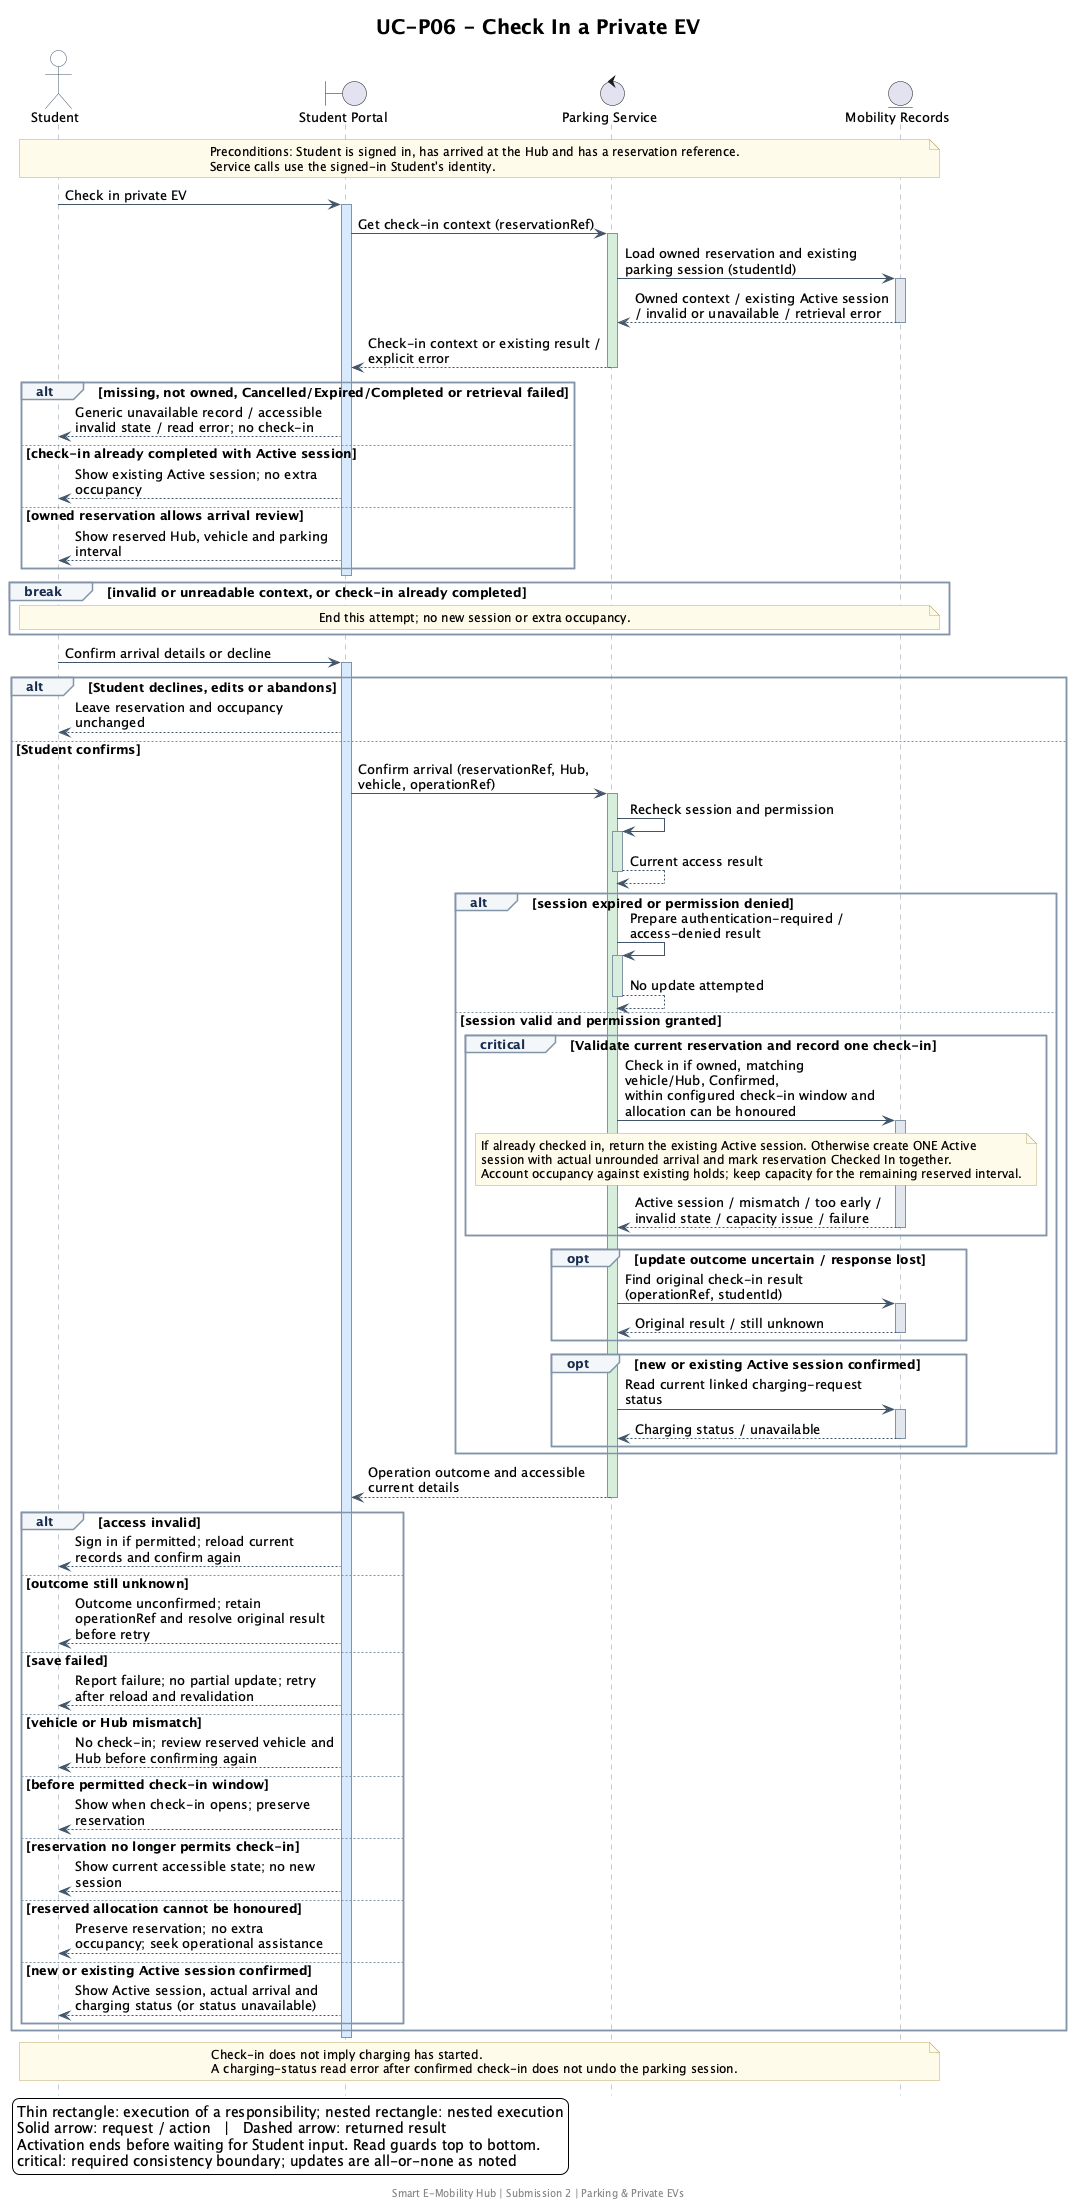

The diagram above was rendered by PlantUML. Its source (embedded in the PNG):
@startuml
skinparam backgroundColor #FFFFFF
skinparam shadowing false
skinparam defaultFontName SansSerif
skinparam defaultFontSize 13
skinparam titleFontSize 20
skinparam maxMessageSize 260
skinparam ParticipantPadding 24
skinparam BoxPadding 12
skinparam sequence {
  ArrowColor #42566B
  LifeLineBorderColor #8295A8
  LifeLineBackgroundColor #D8EAFE
  ActivationBorderColor #42566B
  ParticipantBorderColor #42566B
  ParticipantBackgroundColor #E8F1FA
  ParticipantFontColor #172B4D
  ActorBorderColor #42566B
  ActorBackgroundColor #FFFFFF
  GroupBorderColor #8295A8
  GroupBackgroundColor #F4F7FA
  GroupHeaderFontColor #172B4D
  DividerBackgroundColor #E8F1FA
  DividerBorderColor #8295A8
}
skinparam note {
  BackgroundColor #FFFBEB
  BorderColor #BBA86A
  FontSize 12
}
hide footbox
title UC-P06 - Check In a Private EV
actor Student as ST
boundary "Student Portal" as UI
control "Parking Service" as SVC
entity "Mobility Records" as DATA

note over ST,DATA
  Preconditions: Student is signed in, has arrived at the Hub and has a reservation reference.
  Service calls use the signed-in Student's identity.
end note

ST -> UI: Check in private EV
activate UI #D8EAFE
UI -> SVC: Get check-in context (reservationRef)
activate SVC #D8EEDC
SVC -> DATA: Load owned reservation and existing parking session (studentId)
activate DATA #E2E7ED
DATA --> SVC: Owned context / existing Active session / invalid or unavailable / retrieval error
deactivate DATA
SVC --> UI: Check-in context or existing result / explicit error
deactivate SVC
alt missing, not owned, Cancelled/Expired/Completed or retrieval failed
UI --> ST: Generic unavailable record / accessible invalid state / read error; no check-in
else check-in already completed with Active session
UI --> ST: Show existing Active session; no extra occupancy
else owned reservation allows arrival review
UI --> ST: Show reserved Hub, vehicle and parking interval
end
deactivate UI
break invalid or unreadable context, or check-in already completed
note over ST,DATA
  End this attempt; no new session or extra occupancy.
end note
end
ST -> UI: Confirm arrival details or decline
activate UI #D8EAFE
alt Student declines, edits or abandons
UI --> ST: Leave reservation and occupancy unchanged
else Student confirms
UI -> SVC: Confirm arrival (reservationRef, Hub, vehicle, operationRef)
activate SVC #D8EEDC
SVC -> SVC: Recheck session and permission
activate SVC #D8EEDC
SVC --> SVC: Current access result
deactivate SVC
alt session expired or permission denied
SVC -> SVC: Prepare authentication-required / access-denied result
activate SVC #D8EEDC
SVC --> SVC: No update attempted
deactivate SVC
else session valid and permission granted
critical Validate current reservation and record one check-in
SVC -> DATA: Check in if owned, matching vehicle/Hub, Confirmed,\nwithin configured check-in window and allocation can be honoured
activate DATA #E2E7ED
note over SVC,DATA
  If already checked in, return the existing Active session. Otherwise create ONE Active
  session with actual unrounded arrival and mark reservation Checked In together.
  Account occupancy against existing holds; keep capacity for the remaining reserved interval.
end note
DATA --> SVC: Active session / mismatch / too early / invalid state / capacity issue / failure
deactivate DATA
end
opt update outcome uncertain / response lost
SVC -> DATA: Find original check-in result (operationRef, studentId)
activate DATA #E2E7ED
DATA --> SVC: Original result / still unknown
deactivate DATA
end
opt new or existing Active session confirmed
SVC -> DATA: Read current linked charging-request status
activate DATA #E2E7ED
DATA --> SVC: Charging status / unavailable
deactivate DATA
end
end
SVC --> UI: Operation outcome and accessible current details
deactivate SVC
alt access invalid
UI --> ST: Sign in if permitted; reload current records and confirm again
else outcome still unknown
UI --> ST: Outcome unconfirmed; retain operationRef and resolve original result before retry
else save failed
UI --> ST: Report failure; no partial update; retry after reload and revalidation
else vehicle or Hub mismatch
UI --> ST: No check-in; review reserved vehicle and Hub before confirming again
else before permitted check-in window
UI --> ST: Show when check-in opens; preserve reservation
else reservation no longer permits check-in
UI --> ST: Show current accessible state; no new session
else reserved allocation cannot be honoured
UI --> ST: Preserve reservation; no extra occupancy; seek operational assistance
else new or existing Active session confirmed
UI --> ST: Show Active session, actual arrival and charging status (or status unavailable)
end
end
deactivate UI
note over ST,DATA
  Check-in does not imply charging has started.
  A charging-status read error after confirmed check-in does not undo the parking session.
end note

legend bottom left
  Thin rectangle: execution of a responsibility; nested rectangle: nested execution
  Solid arrow: request / action   |   Dashed arrow: returned result
  Activation ends before waiting for Student input. Read guards top to bottom.
  critical: required consistency boundary; updates are all-or-none as noted
endlegend
footer Smart E-Mobility Hub | Submission 2 | Parking & Private EVs
@enduml